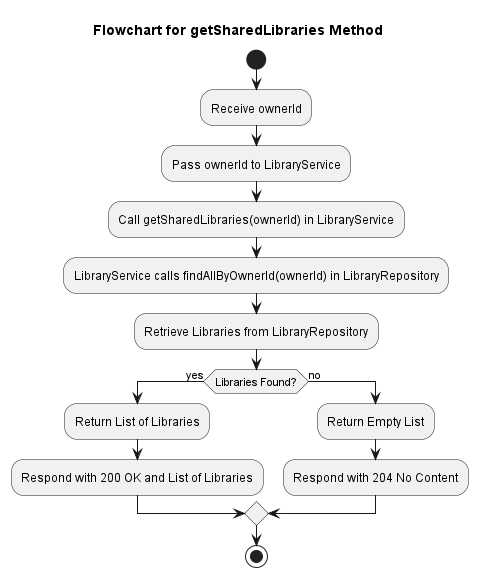

The diagram above was rendered by PlantUML. Its source (embedded in the PNG):
@startuml
title Flowchart for getSharedLibraries Method

start
:Receive ownerId;
:Pass ownerId to LibraryService;
:Call getSharedLibraries(ownerId) in LibraryService;
:LibraryService calls findAllByOwnerId(ownerId) in LibraryRepository;

:Retrieve Libraries from LibraryRepository;
if (Libraries Found?) then (yes)
  :Return List of Libraries;
  :Respond with 200 OK and List of Libraries;
else (no)
  :Return Empty List;
  :Respond with 204 No Content;
endif

stop
@enduml